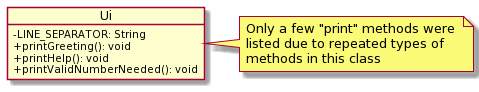

The diagram above was rendered by PlantUML. Its source (embedded in the PNG):
@startuml
skinparam classAttributeIconSize 0
object Ui
note right: Only a few "print" methods were \nlisted due to repeated types of \nmethods in this class
Ui : -LINE_SEPARATOR: String
Ui : +printGreeting(): void
Ui : +printHelp(): void
Ui : +printValidNumberNeeded(): void
@enduml